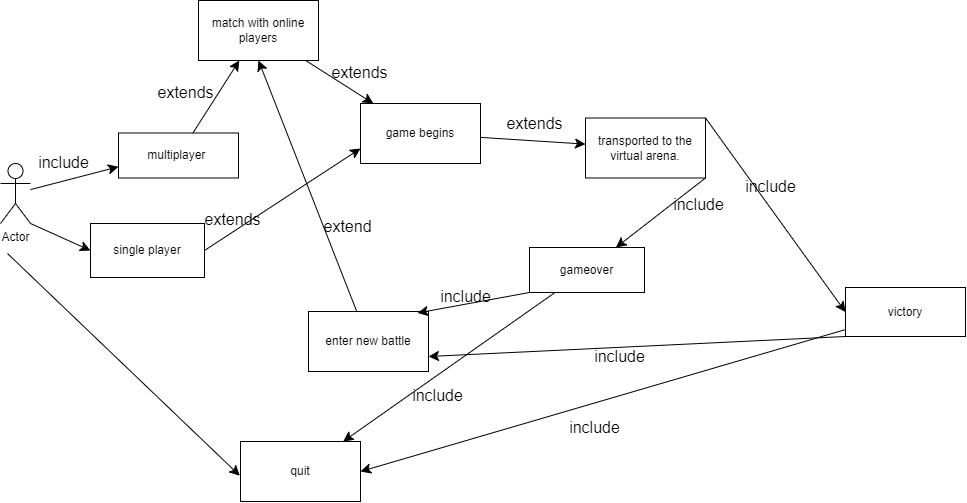

The diagram above was exported from draw.io. Its source (the exported page's mxGraphModel, read from the mxfile embedded in the PNG):
<mxGraphModel dx="1433" dy="1036" grid="0" gridSize="10" guides="1" tooltips="1" connect="1" arrows="1" fold="1" page="0" pageScale="1" pageWidth="850" pageHeight="1100" math="0" shadow="0">
  <root>
    <mxCell id="0" />
    <mxCell id="1" parent="0" />
    <mxCell id="XlRKdI4IxEc_dePJEXkp-6" style="edgeStyle=none;curved=1;rounded=0;orthogonalLoop=1;jettySize=auto;html=1;entryX=0;entryY=0.75;entryDx=0;entryDy=0;fontSize=12;startSize=8;endSize=8;" edge="1" parent="1" source="XlRKdI4IxEc_dePJEXkp-1" target="XlRKdI4IxEc_dePJEXkp-4">
      <mxGeometry relative="1" as="geometry" />
    </mxCell>
    <mxCell id="XlRKdI4IxEc_dePJEXkp-39" style="edgeStyle=none;curved=1;rounded=0;orthogonalLoop=1;jettySize=auto;html=1;exitX=1;exitY=1;exitDx=0;exitDy=0;exitPerimeter=0;entryX=0;entryY=0.5;entryDx=0;entryDy=0;fontSize=12;startSize=8;endSize=8;" edge="1" parent="1" source="XlRKdI4IxEc_dePJEXkp-1" target="XlRKdI4IxEc_dePJEXkp-38">
      <mxGeometry relative="1" as="geometry" />
    </mxCell>
    <mxCell id="XlRKdI4IxEc_dePJEXkp-41" style="edgeStyle=none;curved=1;rounded=0;orthogonalLoop=1;jettySize=auto;html=1;fontSize=12;startSize=8;endSize=8;" edge="1" parent="1">
      <mxGeometry relative="1" as="geometry">
        <mxPoint x="252.33331976996533" y="416.2222222222222" as="targetPoint" />
        <mxPoint x="20" y="194" as="sourcePoint" />
      </mxGeometry>
    </mxCell>
    <mxCell id="XlRKdI4IxEc_dePJEXkp-1" value="Actor" style="shape=umlActor;verticalLabelPosition=bottom;verticalAlign=top;html=1;outlineConnect=0;" vertex="1" parent="1">
      <mxGeometry x="13" y="104" width="30" height="60" as="geometry" />
    </mxCell>
    <mxCell id="XlRKdI4IxEc_dePJEXkp-8" style="edgeStyle=none;curved=1;rounded=0;orthogonalLoop=1;jettySize=auto;html=1;fontSize=12;startSize=8;endSize=8;" edge="1" parent="1" source="XlRKdI4IxEc_dePJEXkp-4" target="XlRKdI4IxEc_dePJEXkp-9">
      <mxGeometry relative="1" as="geometry">
        <mxPoint x="256.37037941261565" y="-8.481465657552121" as="targetPoint" />
      </mxGeometry>
    </mxCell>
    <mxCell id="XlRKdI4IxEc_dePJEXkp-4" value="multiplayer&amp;nbsp;" style="rounded=0;whiteSpace=wrap;html=1;" vertex="1" parent="1">
      <mxGeometry x="131" y="73.5" width="120" height="45" as="geometry" />
    </mxCell>
    <mxCell id="XlRKdI4IxEc_dePJEXkp-10" style="edgeStyle=none;curved=1;rounded=0;orthogonalLoop=1;jettySize=auto;html=1;fontSize=12;startSize=8;endSize=8;" edge="1" parent="1" source="XlRKdI4IxEc_dePJEXkp-9" target="XlRKdI4IxEc_dePJEXkp-11">
      <mxGeometry relative="1" as="geometry">
        <mxPoint x="386" y="71" as="targetPoint" />
      </mxGeometry>
    </mxCell>
    <mxCell id="XlRKdI4IxEc_dePJEXkp-9" value="match with online players" style="rounded=0;whiteSpace=wrap;html=1;" vertex="1" parent="1">
      <mxGeometry x="211.00037941261564" y="-59.00146565755212" width="120" height="60" as="geometry" />
    </mxCell>
    <mxCell id="XlRKdI4IxEc_dePJEXkp-13" style="edgeStyle=none;curved=1;rounded=0;orthogonalLoop=1;jettySize=auto;html=1;fontSize=12;startSize=8;endSize=8;" edge="1" parent="1" source="XlRKdI4IxEc_dePJEXkp-11" target="XlRKdI4IxEc_dePJEXkp-12">
      <mxGeometry relative="1" as="geometry" />
    </mxCell>
    <mxCell id="XlRKdI4IxEc_dePJEXkp-11" value="game begins" style="rounded=0;whiteSpace=wrap;html=1;" vertex="1" parent="1">
      <mxGeometry x="373" y="44" width="120" height="60" as="geometry" />
    </mxCell>
    <mxCell id="XlRKdI4IxEc_dePJEXkp-19" style="edgeStyle=none;curved=1;rounded=0;orthogonalLoop=1;jettySize=auto;html=1;exitX=1;exitY=0;exitDx=0;exitDy=0;entryX=0;entryY=0.5;entryDx=0;entryDy=0;fontSize=12;startSize=8;endSize=8;" edge="1" parent="1" source="XlRKdI4IxEc_dePJEXkp-12" target="XlRKdI4IxEc_dePJEXkp-18">
      <mxGeometry relative="1" as="geometry" />
    </mxCell>
    <mxCell id="XlRKdI4IxEc_dePJEXkp-20" style="edgeStyle=none;curved=1;rounded=0;orthogonalLoop=1;jettySize=auto;html=1;exitX=1;exitY=1;exitDx=0;exitDy=0;fontSize=12;startSize=8;endSize=8;" edge="1" parent="1" source="XlRKdI4IxEc_dePJEXkp-12" target="XlRKdI4IxEc_dePJEXkp-21">
      <mxGeometry relative="1" as="geometry">
        <mxPoint x="810.0000610351562" y="134.49998474121094" as="targetPoint" />
      </mxGeometry>
    </mxCell>
    <mxCell id="XlRKdI4IxEc_dePJEXkp-12" value=" transported to the virtual arena." style="rounded=0;whiteSpace=wrap;html=1;" vertex="1" parent="1">
      <mxGeometry x="598" y="58.5" width="120" height="60" as="geometry" />
    </mxCell>
    <mxCell id="XlRKdI4IxEc_dePJEXkp-14" value="include" style="text;html=1;align=center;verticalAlign=middle;resizable=0;points=[];autosize=1;strokeColor=none;fillColor=none;fontSize=16;" vertex="1" parent="1">
      <mxGeometry x="41" y="87.5" width="69" height="31" as="geometry" />
    </mxCell>
    <mxCell id="XlRKdI4IxEc_dePJEXkp-15" value="extends" style="text;html=1;align=center;verticalAlign=middle;resizable=0;points=[];autosize=1;strokeColor=none;fillColor=none;fontSize=16;" vertex="1" parent="1">
      <mxGeometry x="161" y="17" width="74" height="31" as="geometry" />
    </mxCell>
    <mxCell id="XlRKdI4IxEc_dePJEXkp-16" value="extends" style="text;html=1;align=center;verticalAlign=middle;resizable=0;points=[];autosize=1;strokeColor=none;fillColor=none;fontSize=16;" vertex="1" parent="1">
      <mxGeometry x="335" y="-3" width="74" height="31" as="geometry" />
    </mxCell>
    <mxCell id="XlRKdI4IxEc_dePJEXkp-17" value="extends" style="text;html=1;align=center;verticalAlign=middle;resizable=0;points=[];autosize=1;strokeColor=none;fillColor=none;fontSize=16;" vertex="1" parent="1">
      <mxGeometry x="510" y="48" width="74" height="31" as="geometry" />
    </mxCell>
    <mxCell id="XlRKdI4IxEc_dePJEXkp-26" style="edgeStyle=none;curved=1;rounded=0;orthogonalLoop=1;jettySize=auto;html=1;exitX=0;exitY=1;exitDx=0;exitDy=0;entryX=1;entryY=0.75;entryDx=0;entryDy=0;fontSize=12;startSize=8;endSize=8;" edge="1" parent="1" source="XlRKdI4IxEc_dePJEXkp-18" target="XlRKdI4IxEc_dePJEXkp-24">
      <mxGeometry relative="1" as="geometry" />
    </mxCell>
    <mxCell id="XlRKdI4IxEc_dePJEXkp-32" style="edgeStyle=none;curved=1;rounded=0;orthogonalLoop=1;jettySize=auto;html=1;fontSize=12;startSize=8;endSize=8;entryX=1;entryY=0.5;entryDx=0;entryDy=0;" edge="1" parent="1" source="XlRKdI4IxEc_dePJEXkp-18" target="XlRKdI4IxEc_dePJEXkp-29">
      <mxGeometry relative="1" as="geometry">
        <mxPoint x="633.239990234375" y="412.4400390625001" as="targetPoint" />
      </mxGeometry>
    </mxCell>
    <mxCell id="XlRKdI4IxEc_dePJEXkp-18" value="victory" style="rounded=0;whiteSpace=wrap;html=1;" vertex="1" parent="1">
      <mxGeometry x="858" y="228" width="120" height="49" as="geometry" />
    </mxCell>
    <mxCell id="XlRKdI4IxEc_dePJEXkp-34" style="edgeStyle=none;curved=1;rounded=0;orthogonalLoop=1;jettySize=auto;html=1;fontSize=12;startSize=8;endSize=8;" edge="1" parent="1" source="XlRKdI4IxEc_dePJEXkp-21" target="XlRKdI4IxEc_dePJEXkp-29">
      <mxGeometry relative="1" as="geometry" />
    </mxCell>
    <mxCell id="XlRKdI4IxEc_dePJEXkp-21" value="gameover" style="rounded=0;whiteSpace=wrap;html=1;" vertex="1" parent="1">
      <mxGeometry x="542" y="188" width="115" height="45" as="geometry" />
    </mxCell>
    <mxCell id="XlRKdI4IxEc_dePJEXkp-22" value="include" style="text;html=1;align=center;verticalAlign=middle;resizable=0;points=[];autosize=1;strokeColor=none;fillColor=none;fontSize=16;" vertex="1" parent="1">
      <mxGeometry x="748" y="111" width="69" height="31" as="geometry" />
    </mxCell>
    <mxCell id="XlRKdI4IxEc_dePJEXkp-23" value="include" style="text;html=1;align=center;verticalAlign=middle;resizable=0;points=[];autosize=1;strokeColor=none;fillColor=none;fontSize=16;" vertex="1" parent="1">
      <mxGeometry x="676" y="129" width="69" height="31" as="geometry" />
    </mxCell>
    <mxCell id="XlRKdI4IxEc_dePJEXkp-30" style="edgeStyle=none;curved=1;rounded=0;orthogonalLoop=1;jettySize=auto;html=1;entryX=0.5;entryY=1;entryDx=0;entryDy=0;fontSize=12;startSize=8;endSize=8;" edge="1" parent="1" source="XlRKdI4IxEc_dePJEXkp-24" target="XlRKdI4IxEc_dePJEXkp-9">
      <mxGeometry relative="1" as="geometry" />
    </mxCell>
    <mxCell id="XlRKdI4IxEc_dePJEXkp-24" value="enter new battle" style="rounded=0;whiteSpace=wrap;html=1;" vertex="1" parent="1">
      <mxGeometry x="321" y="252" width="120" height="60" as="geometry" />
    </mxCell>
    <mxCell id="XlRKdI4IxEc_dePJEXkp-25" style="edgeStyle=none;curved=1;rounded=0;orthogonalLoop=1;jettySize=auto;html=1;exitX=0;exitY=1;exitDx=0;exitDy=0;entryX=0.909;entryY=0.024;entryDx=0;entryDy=0;entryPerimeter=0;fontSize=12;startSize=8;endSize=8;" edge="1" parent="1" source="XlRKdI4IxEc_dePJEXkp-21" target="XlRKdI4IxEc_dePJEXkp-24">
      <mxGeometry relative="1" as="geometry" />
    </mxCell>
    <mxCell id="XlRKdI4IxEc_dePJEXkp-27" value="include" style="text;html=1;align=center;verticalAlign=middle;resizable=0;points=[];autosize=1;strokeColor=none;fillColor=none;fontSize=16;" vertex="1" parent="1">
      <mxGeometry x="597" y="281" width="69" height="31" as="geometry" />
    </mxCell>
    <mxCell id="XlRKdI4IxEc_dePJEXkp-28" value="include" style="text;html=1;align=center;verticalAlign=middle;resizable=0;points=[];autosize=1;strokeColor=none;fillColor=none;fontSize=16;" vertex="1" parent="1">
      <mxGeometry x="444" y="221" width="69" height="31" as="geometry" />
    </mxCell>
    <mxCell id="XlRKdI4IxEc_dePJEXkp-29" value="quit" style="rounded=0;whiteSpace=wrap;html=1;" vertex="1" parent="1">
      <mxGeometry x="253" y="382" width="120" height="60" as="geometry" />
    </mxCell>
    <mxCell id="XlRKdI4IxEc_dePJEXkp-31" value="extend" style="text;html=1;align=center;verticalAlign=middle;resizable=0;points=[];autosize=1;strokeColor=none;fillColor=none;fontSize=16;" vertex="1" parent="1">
      <mxGeometry x="327" y="151" width="66" height="31" as="geometry" />
    </mxCell>
    <mxCell id="XlRKdI4IxEc_dePJEXkp-33" value="include" style="text;html=1;align=center;verticalAlign=middle;resizable=0;points=[];autosize=1;strokeColor=none;fillColor=none;fontSize=16;" vertex="1" parent="1">
      <mxGeometry x="572.5" y="352.5" width="69" height="31" as="geometry" />
    </mxCell>
    <mxCell id="XlRKdI4IxEc_dePJEXkp-35" value="include" style="text;html=1;align=center;verticalAlign=middle;resizable=0;points=[];autosize=1;strokeColor=none;fillColor=none;fontSize=16;" vertex="1" parent="1">
      <mxGeometry x="415" y="320" width="69" height="31" as="geometry" />
    </mxCell>
    <mxCell id="XlRKdI4IxEc_dePJEXkp-40" style="edgeStyle=none;curved=1;rounded=0;orthogonalLoop=1;jettySize=auto;html=1;exitX=1;exitY=0.5;exitDx=0;exitDy=0;entryX=0;entryY=0.75;entryDx=0;entryDy=0;fontSize=12;startSize=8;endSize=8;" edge="1" parent="1" source="XlRKdI4IxEc_dePJEXkp-38" target="XlRKdI4IxEc_dePJEXkp-11">
      <mxGeometry relative="1" as="geometry" />
    </mxCell>
    <mxCell id="XlRKdI4IxEc_dePJEXkp-38" value="single player" style="whiteSpace=wrap;html=1;" vertex="1" parent="1">
      <mxGeometry x="103" y="164" width="114" height="54" as="geometry" />
    </mxCell>
    <mxCell id="XlRKdI4IxEc_dePJEXkp-42" value="extends" style="text;html=1;align=center;verticalAlign=middle;resizable=0;points=[];autosize=1;strokeColor=none;fillColor=none;fontSize=16;" vertex="1" parent="1">
      <mxGeometry x="207.5" y="144.5" width="74" height="31" as="geometry" />
    </mxCell>
  </root>
</mxGraphModel>